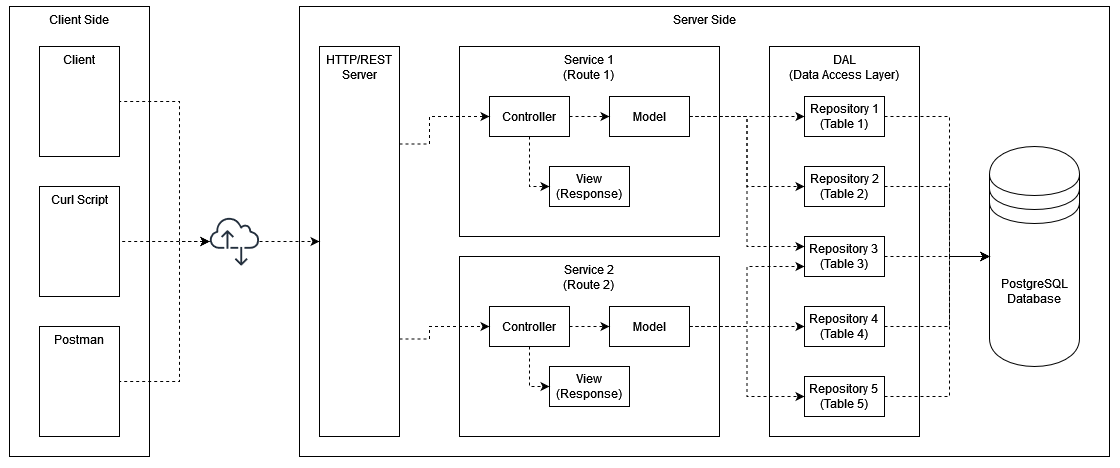

The diagram above was exported from draw.io. Its source (the exported page's mxGraphModel, read from the mxfile embedded in the PNG):
<mxGraphModel dx="1562" dy="826" grid="1" gridSize="10" guides="1" tooltips="1" connect="1" arrows="1" fold="1" page="1" pageScale="1" pageWidth="827" pageHeight="1169" math="0" shadow="0">
  <root>
    <mxCell id="0" />
    <mxCell id="1" parent="0" />
    <mxCell id="u8SPaS517Cv4ZTtqpxez-59" value="Server Side" style="rounded=0;whiteSpace=wrap;html=1;fillColor=none;verticalAlign=top;" vertex="1" parent="1">
      <mxGeometry x="310" y="30" width="810" height="450" as="geometry" />
    </mxCell>
    <mxCell id="u8SPaS517Cv4ZTtqpxez-62" value="Client Side" style="rounded=0;whiteSpace=wrap;html=1;fillColor=none;verticalAlign=top;" vertex="1" parent="1">
      <mxGeometry x="20" y="30" width="140" height="450" as="geometry" />
    </mxCell>
    <mxCell id="u8SPaS517Cv4ZTtqpxez-36" style="edgeStyle=orthogonalEdgeStyle;rounded=0;orthogonalLoop=1;jettySize=auto;html=1;exitX=1;exitY=0.25;exitDx=0;exitDy=0;entryX=0;entryY=0.5;entryDx=0;entryDy=0;dashed=1;" edge="1" parent="1" source="u8SPaS517Cv4ZTtqpxez-1" target="u8SPaS517Cv4ZTtqpxez-3">
      <mxGeometry relative="1" as="geometry">
        <Array as="points">
          <mxPoint x="440" y="168" />
          <mxPoint x="440" y="140" />
        </Array>
      </mxGeometry>
    </mxCell>
    <mxCell id="u8SPaS517Cv4ZTtqpxez-37" style="edgeStyle=orthogonalEdgeStyle;rounded=0;orthogonalLoop=1;jettySize=auto;html=1;exitX=1;exitY=0.75;exitDx=0;exitDy=0;entryX=0;entryY=0.5;entryDx=0;entryDy=0;dashed=1;" edge="1" parent="1" source="u8SPaS517Cv4ZTtqpxez-1" target="u8SPaS517Cv4ZTtqpxez-12">
      <mxGeometry relative="1" as="geometry">
        <Array as="points">
          <mxPoint x="440" y="363" />
          <mxPoint x="440" y="350" />
        </Array>
      </mxGeometry>
    </mxCell>
    <mxCell id="u8SPaS517Cv4ZTtqpxez-1" value="HTTP/REST Server" style="rounded=0;whiteSpace=wrap;html=1;fillColor=none;verticalAlign=top;" vertex="1" parent="1">
      <mxGeometry x="330" y="70" width="80" height="390" as="geometry" />
    </mxCell>
    <mxCell id="u8SPaS517Cv4ZTtqpxez-2" value="&lt;div&gt;Service 1&lt;/div&gt;&lt;div&gt;(Route 1)&lt;br&gt;&lt;/div&gt;" style="rounded=0;whiteSpace=wrap;html=1;fillColor=none;verticalAlign=top;" vertex="1" parent="1">
      <mxGeometry x="470" y="70" width="260" height="190" as="geometry" />
    </mxCell>
    <mxCell id="u8SPaS517Cv4ZTtqpxez-38" style="edgeStyle=orthogonalEdgeStyle;rounded=0;orthogonalLoop=1;jettySize=auto;html=1;exitX=1;exitY=0.5;exitDx=0;exitDy=0;entryX=0;entryY=0.5;entryDx=0;entryDy=0;dashed=1;" edge="1" parent="1" source="u8SPaS517Cv4ZTtqpxez-3" target="u8SPaS517Cv4ZTtqpxez-4">
      <mxGeometry relative="1" as="geometry" />
    </mxCell>
    <mxCell id="u8SPaS517Cv4ZTtqpxez-39" style="edgeStyle=orthogonalEdgeStyle;rounded=0;orthogonalLoop=1;jettySize=auto;html=1;exitX=0.5;exitY=1;exitDx=0;exitDy=0;entryX=0;entryY=0.5;entryDx=0;entryDy=0;dashed=1;" edge="1" parent="1" source="u8SPaS517Cv4ZTtqpxez-3" target="u8SPaS517Cv4ZTtqpxez-5">
      <mxGeometry relative="1" as="geometry" />
    </mxCell>
    <mxCell id="u8SPaS517Cv4ZTtqpxez-3" value="Controller" style="rounded=0;whiteSpace=wrap;html=1;fillColor=none;" vertex="1" parent="1">
      <mxGeometry x="500" y="120" width="80" height="40" as="geometry" />
    </mxCell>
    <mxCell id="u8SPaS517Cv4ZTtqpxez-34" style="edgeStyle=orthogonalEdgeStyle;rounded=0;orthogonalLoop=1;jettySize=auto;html=1;exitX=1;exitY=0.5;exitDx=0;exitDy=0;entryX=0;entryY=0.5;entryDx=0;entryDy=0;dashed=1;" edge="1" parent="1" source="u8SPaS517Cv4ZTtqpxez-4" target="u8SPaS517Cv4ZTtqpxez-7">
      <mxGeometry relative="1" as="geometry" />
    </mxCell>
    <mxCell id="u8SPaS517Cv4ZTtqpxez-35" style="edgeStyle=orthogonalEdgeStyle;rounded=0;orthogonalLoop=1;jettySize=auto;html=1;exitX=1;exitY=0.5;exitDx=0;exitDy=0;entryX=0;entryY=0.5;entryDx=0;entryDy=0;dashed=1;" edge="1" parent="1" source="u8SPaS517Cv4ZTtqpxez-4" target="u8SPaS517Cv4ZTtqpxez-8">
      <mxGeometry relative="1" as="geometry" />
    </mxCell>
    <mxCell id="u8SPaS517Cv4ZTtqpxez-45" style="edgeStyle=orthogonalEdgeStyle;rounded=0;orthogonalLoop=1;jettySize=auto;html=1;exitX=1;exitY=0.5;exitDx=0;exitDy=0;entryX=0;entryY=0.25;entryDx=0;entryDy=0;dashed=1;" edge="1" parent="1" source="u8SPaS517Cv4ZTtqpxez-4" target="u8SPaS517Cv4ZTtqpxez-20">
      <mxGeometry relative="1" as="geometry" />
    </mxCell>
    <mxCell id="u8SPaS517Cv4ZTtqpxez-4" value="Model" style="rounded=0;whiteSpace=wrap;html=1;fillColor=none;" vertex="1" parent="1">
      <mxGeometry x="620" y="120" width="80" height="40" as="geometry" />
    </mxCell>
    <mxCell id="u8SPaS517Cv4ZTtqpxez-5" value="View (Response)" style="rounded=0;whiteSpace=wrap;html=1;fillColor=none;" vertex="1" parent="1">
      <mxGeometry x="560" y="190" width="80" height="40" as="geometry" />
    </mxCell>
    <mxCell id="u8SPaS517Cv4ZTtqpxez-6" value="&lt;div&gt;DAL&lt;/div&gt;&lt;div&gt;(Data Access Layer)&lt;/div&gt;" style="rounded=0;whiteSpace=wrap;html=1;fillColor=none;verticalAlign=top;" vertex="1" parent="1">
      <mxGeometry x="780" y="70" width="150" height="390" as="geometry" />
    </mxCell>
    <mxCell id="u8SPaS517Cv4ZTtqpxez-47" style="edgeStyle=orthogonalEdgeStyle;rounded=0;orthogonalLoop=1;jettySize=auto;html=1;exitX=1;exitY=0.5;exitDx=0;exitDy=0;entryX=0;entryY=0.5;entryDx=0;entryDy=0;dashed=1;" edge="1" parent="1" source="u8SPaS517Cv4ZTtqpxez-7" target="u8SPaS517Cv4ZTtqpxez-10">
      <mxGeometry relative="1" as="geometry">
        <Array as="points">
          <mxPoint x="960" y="140" />
          <mxPoint x="960" y="280" />
        </Array>
      </mxGeometry>
    </mxCell>
    <mxCell id="u8SPaS517Cv4ZTtqpxez-7" value="&lt;div&gt;Repository 1&lt;/div&gt;&lt;div&gt;(Table 1)&lt;/div&gt;" style="rounded=0;whiteSpace=wrap;html=1;fillColor=none;" vertex="1" parent="1">
      <mxGeometry x="815" y="120" width="80" height="40" as="geometry" />
    </mxCell>
    <mxCell id="u8SPaS517Cv4ZTtqpxez-48" style="edgeStyle=orthogonalEdgeStyle;rounded=0;orthogonalLoop=1;jettySize=auto;html=1;exitX=1;exitY=0.5;exitDx=0;exitDy=0;entryX=0;entryY=0.5;entryDx=0;entryDy=0;dashed=1;" edge="1" parent="1" source="u8SPaS517Cv4ZTtqpxez-8" target="u8SPaS517Cv4ZTtqpxez-10">
      <mxGeometry relative="1" as="geometry">
        <Array as="points">
          <mxPoint x="960" y="210" />
          <mxPoint x="960" y="280" />
        </Array>
      </mxGeometry>
    </mxCell>
    <mxCell id="u8SPaS517Cv4ZTtqpxez-8" value="&lt;div&gt;Repository 2&lt;/div&gt;&lt;div&gt;(Table 2)&lt;/div&gt;" style="rounded=0;whiteSpace=wrap;html=1;fillColor=none;" vertex="1" parent="1">
      <mxGeometry x="815" y="190" width="80" height="40" as="geometry" />
    </mxCell>
    <mxCell id="u8SPaS517Cv4ZTtqpxez-10" value="&lt;div&gt;PostgreSQL&lt;/div&gt;&lt;div&gt;Database&lt;br&gt;&lt;/div&gt;" style="shape=datastore;whiteSpace=wrap;html=1;fillColor=none;" vertex="1" parent="1">
      <mxGeometry x="1000" y="170" width="90" height="220" as="geometry" />
    </mxCell>
    <mxCell id="u8SPaS517Cv4ZTtqpxez-11" value="&lt;div&gt;Service 2&lt;br&gt;&lt;/div&gt;&lt;div&gt;(Route 2)&lt;br&gt;&lt;/div&gt;" style="rounded=0;whiteSpace=wrap;html=1;fillColor=none;verticalAlign=top;" vertex="1" parent="1">
      <mxGeometry x="470" y="280" width="260" height="180" as="geometry" />
    </mxCell>
    <mxCell id="u8SPaS517Cv4ZTtqpxez-40" style="edgeStyle=orthogonalEdgeStyle;rounded=0;orthogonalLoop=1;jettySize=auto;html=1;exitX=0.5;exitY=1;exitDx=0;exitDy=0;entryX=0;entryY=0.5;entryDx=0;entryDy=0;dashed=1;" edge="1" parent="1" source="u8SPaS517Cv4ZTtqpxez-12" target="u8SPaS517Cv4ZTtqpxez-14">
      <mxGeometry relative="1" as="geometry" />
    </mxCell>
    <mxCell id="u8SPaS517Cv4ZTtqpxez-41" style="edgeStyle=orthogonalEdgeStyle;rounded=0;orthogonalLoop=1;jettySize=auto;html=1;exitX=1;exitY=0.5;exitDx=0;exitDy=0;entryX=0;entryY=0.5;entryDx=0;entryDy=0;dashed=1;" edge="1" parent="1" source="u8SPaS517Cv4ZTtqpxez-12" target="u8SPaS517Cv4ZTtqpxez-13">
      <mxGeometry relative="1" as="geometry" />
    </mxCell>
    <mxCell id="u8SPaS517Cv4ZTtqpxez-12" value="Controller" style="rounded=0;whiteSpace=wrap;html=1;fillColor=none;" vertex="1" parent="1">
      <mxGeometry x="500" y="330" width="80" height="40" as="geometry" />
    </mxCell>
    <mxCell id="u8SPaS517Cv4ZTtqpxez-42" style="edgeStyle=orthogonalEdgeStyle;rounded=0;orthogonalLoop=1;jettySize=auto;html=1;exitX=1;exitY=0.5;exitDx=0;exitDy=0;entryX=0;entryY=0.5;entryDx=0;entryDy=0;dashed=1;" edge="1" parent="1" source="u8SPaS517Cv4ZTtqpxez-13" target="u8SPaS517Cv4ZTtqpxez-21">
      <mxGeometry relative="1" as="geometry" />
    </mxCell>
    <mxCell id="u8SPaS517Cv4ZTtqpxez-44" style="edgeStyle=orthogonalEdgeStyle;rounded=0;orthogonalLoop=1;jettySize=auto;html=1;exitX=1;exitY=0.5;exitDx=0;exitDy=0;entryX=0;entryY=0.5;entryDx=0;entryDy=0;dashed=1;" edge="1" parent="1" source="u8SPaS517Cv4ZTtqpxez-13" target="u8SPaS517Cv4ZTtqpxez-22">
      <mxGeometry relative="1" as="geometry" />
    </mxCell>
    <mxCell id="u8SPaS517Cv4ZTtqpxez-46" style="edgeStyle=orthogonalEdgeStyle;rounded=0;orthogonalLoop=1;jettySize=auto;html=1;exitX=1;exitY=0.5;exitDx=0;exitDy=0;entryX=0;entryY=0.75;entryDx=0;entryDy=0;dashed=1;" edge="1" parent="1" source="u8SPaS517Cv4ZTtqpxez-13" target="u8SPaS517Cv4ZTtqpxez-20">
      <mxGeometry relative="1" as="geometry" />
    </mxCell>
    <mxCell id="u8SPaS517Cv4ZTtqpxez-13" value="Model" style="rounded=0;whiteSpace=wrap;html=1;fillColor=none;" vertex="1" parent="1">
      <mxGeometry x="620" y="330" width="80" height="40" as="geometry" />
    </mxCell>
    <mxCell id="u8SPaS517Cv4ZTtqpxez-14" value="View (Response)" style="rounded=0;whiteSpace=wrap;html=1;fillColor=none;" vertex="1" parent="1">
      <mxGeometry x="560" y="390" width="80" height="40" as="geometry" />
    </mxCell>
    <mxCell id="u8SPaS517Cv4ZTtqpxez-23" style="edgeStyle=orthogonalEdgeStyle;rounded=0;orthogonalLoop=1;jettySize=auto;html=1;dashed=1;" edge="1" parent="1" source="u8SPaS517Cv4ZTtqpxez-17" target="u8SPaS517Cv4ZTtqpxez-1">
      <mxGeometry relative="1" as="geometry" />
    </mxCell>
    <mxCell id="u8SPaS517Cv4ZTtqpxez-56" style="edgeStyle=orthogonalEdgeStyle;rounded=0;orthogonalLoop=1;jettySize=auto;html=1;entryX=1;entryY=0.5;entryDx=0;entryDy=0;dashed=1;startArrow=classic;startFill=1;endArrow=none;endFill=0;" edge="1" parent="1" source="u8SPaS517Cv4ZTtqpxez-17" target="u8SPaS517Cv4ZTtqpxez-52">
      <mxGeometry relative="1" as="geometry">
        <mxPoint x="200" y="265" as="sourcePoint" />
        <Array as="points">
          <mxPoint x="190" y="265" />
          <mxPoint x="190" y="125" />
        </Array>
      </mxGeometry>
    </mxCell>
    <mxCell id="u8SPaS517Cv4ZTtqpxez-60" style="edgeStyle=orthogonalEdgeStyle;rounded=0;orthogonalLoop=1;jettySize=auto;html=1;entryX=1;entryY=0.5;entryDx=0;entryDy=0;dashed=1;startArrow=classic;startFill=1;endArrow=none;endFill=0;" edge="1" parent="1" source="u8SPaS517Cv4ZTtqpxez-17" target="u8SPaS517Cv4ZTtqpxez-53">
      <mxGeometry relative="1" as="geometry" />
    </mxCell>
    <mxCell id="u8SPaS517Cv4ZTtqpxez-61" style="edgeStyle=orthogonalEdgeStyle;rounded=0;orthogonalLoop=1;jettySize=auto;html=1;entryX=1;entryY=0.5;entryDx=0;entryDy=0;dashed=1;startArrow=classic;startFill=1;endArrow=none;endFill=0;" edge="1" parent="1" source="u8SPaS517Cv4ZTtqpxez-17" target="u8SPaS517Cv4ZTtqpxez-54">
      <mxGeometry relative="1" as="geometry">
        <Array as="points">
          <mxPoint x="190" y="265" />
          <mxPoint x="190" y="405" />
        </Array>
      </mxGeometry>
    </mxCell>
    <mxCell id="u8SPaS517Cv4ZTtqpxez-17" value="" style="sketch=0;outlineConnect=0;fontColor=#232F3E;gradientColor=none;fillColor=#232F3D;strokeColor=none;dashed=0;verticalLabelPosition=bottom;verticalAlign=top;align=center;html=1;fontSize=12;fontStyle=0;aspect=fixed;pointerEvents=1;shape=mxgraph.aws4.internet_alt2;labelBorderColor=none;" vertex="1" parent="1">
      <mxGeometry x="220" y="240" width="50" height="50" as="geometry" />
    </mxCell>
    <mxCell id="u8SPaS517Cv4ZTtqpxez-49" style="edgeStyle=orthogonalEdgeStyle;rounded=0;orthogonalLoop=1;jettySize=auto;html=1;exitX=1;exitY=0.5;exitDx=0;exitDy=0;entryX=0;entryY=0.5;entryDx=0;entryDy=0;dashed=1;" edge="1" parent="1" source="u8SPaS517Cv4ZTtqpxez-20" target="u8SPaS517Cv4ZTtqpxez-10">
      <mxGeometry relative="1" as="geometry">
        <Array as="points">
          <mxPoint x="980" y="280" />
          <mxPoint x="980" y="280" />
        </Array>
      </mxGeometry>
    </mxCell>
    <mxCell id="u8SPaS517Cv4ZTtqpxez-20" value="&lt;div&gt;Repository 3&lt;br&gt;&lt;/div&gt;&lt;div&gt;(Table 3)&lt;/div&gt;" style="rounded=0;whiteSpace=wrap;html=1;fillColor=none;" vertex="1" parent="1">
      <mxGeometry x="815" y="260" width="80" height="40" as="geometry" />
    </mxCell>
    <mxCell id="u8SPaS517Cv4ZTtqpxez-50" style="edgeStyle=orthogonalEdgeStyle;rounded=0;orthogonalLoop=1;jettySize=auto;html=1;exitX=1;exitY=0.5;exitDx=0;exitDy=0;entryX=0;entryY=0.5;entryDx=0;entryDy=0;dashed=1;" edge="1" parent="1" source="u8SPaS517Cv4ZTtqpxez-21" target="u8SPaS517Cv4ZTtqpxez-10">
      <mxGeometry relative="1" as="geometry">
        <Array as="points">
          <mxPoint x="960" y="350" />
          <mxPoint x="960" y="280" />
        </Array>
      </mxGeometry>
    </mxCell>
    <mxCell id="u8SPaS517Cv4ZTtqpxez-21" value="&lt;div&gt;Repository 4&lt;br&gt;&lt;/div&gt;&lt;div&gt;(Table 4)&lt;/div&gt;" style="rounded=0;whiteSpace=wrap;html=1;fillColor=none;" vertex="1" parent="1">
      <mxGeometry x="815" y="330" width="80" height="40" as="geometry" />
    </mxCell>
    <mxCell id="u8SPaS517Cv4ZTtqpxez-51" style="edgeStyle=orthogonalEdgeStyle;rounded=0;orthogonalLoop=1;jettySize=auto;html=1;exitX=1;exitY=0.5;exitDx=0;exitDy=0;entryX=0;entryY=0.5;entryDx=0;entryDy=0;dashed=1;" edge="1" parent="1" source="u8SPaS517Cv4ZTtqpxez-22" target="u8SPaS517Cv4ZTtqpxez-10">
      <mxGeometry relative="1" as="geometry">
        <Array as="points">
          <mxPoint x="960" y="420" />
          <mxPoint x="960" y="280" />
        </Array>
      </mxGeometry>
    </mxCell>
    <mxCell id="u8SPaS517Cv4ZTtqpxez-22" value="&lt;div&gt;Repository 5&lt;br&gt;&lt;/div&gt;&lt;div&gt;(Table 5)&lt;/div&gt;" style="rounded=0;whiteSpace=wrap;html=1;fillColor=none;" vertex="1" parent="1">
      <mxGeometry x="815" y="400" width="80" height="40" as="geometry" />
    </mxCell>
    <mxCell id="u8SPaS517Cv4ZTtqpxez-52" value="Client" style="rounded=0;whiteSpace=wrap;html=1;fillColor=none;verticalAlign=top;" vertex="1" parent="1">
      <mxGeometry x="50" y="70" width="80" height="110" as="geometry" />
    </mxCell>
    <mxCell id="u8SPaS517Cv4ZTtqpxez-53" value="Curl Script" style="rounded=0;whiteSpace=wrap;html=1;fillColor=none;verticalAlign=top;" vertex="1" parent="1">
      <mxGeometry x="50" y="210" width="80" height="110" as="geometry" />
    </mxCell>
    <mxCell id="u8SPaS517Cv4ZTtqpxez-54" value="Postman" style="rounded=0;whiteSpace=wrap;html=1;fillColor=none;verticalAlign=top;" vertex="1" parent="1">
      <mxGeometry x="50" y="350" width="80" height="110" as="geometry" />
    </mxCell>
  </root>
</mxGraphModel>